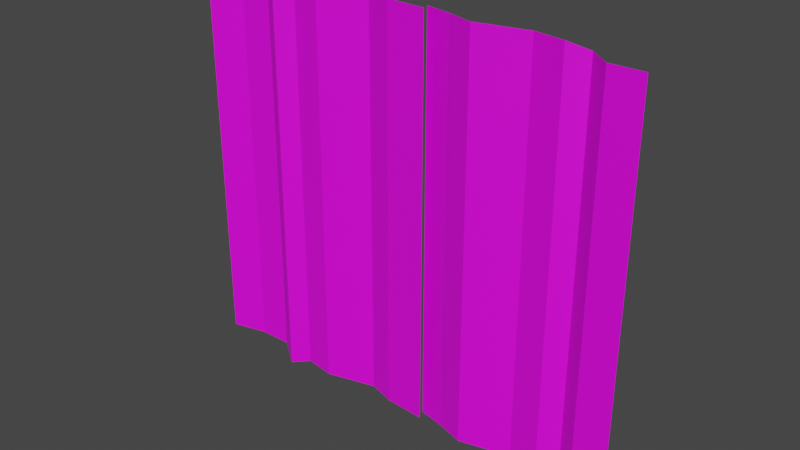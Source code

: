 # Source: curtains.blend  (saved by Blender 3.3.6; exported with 4.5.12 LTS)
import bpy
from mathutils import Matrix  # noqa: F401  (used for matrix-valued properties, if any)

bpy.ops.wm.read_factory_settings(use_empty=True)
scene = bpy.context.scene
scene.name = 'Scene'

# ---- collections
col_collection = bpy.data.collections.new('Collection'); scene.collection.children.link(col_collection)

# ---- images (referenced by path relative to the original .blend; pixels are not part of the script)
import os
ASSET_DIR = os.environ.get("B2B_ASSET_DIR", "")  # directory of the original .blend (textures are referenced by path, not embedded)
HERE = os.path.dirname(os.path.abspath(__file__))  # packed textures are extracted next to this script under _unpacked/

def load_image(name, relpath, width, height, colorspace="sRGB"):
    """Load a texture the original file referenced (path relative to the .blend, or extracted next to this script)."""
    p = next((c for c in (os.path.join(HERE, relpath), os.path.join(ASSET_DIR, relpath)) if relpath and os.path.exists(c)), "")
    if p:
        img = bpy.data.images.load(p, check_existing=True)
        img.name = name
    else:  # same state as the original file: an image datablock whose file is absent (Cycles renders it pink)
        img = bpy.data.images.new(name, width, height)
        img.source = "FILE"
        img.filepath = "//" + (relpath or name)
    img.colorspace_settings.name = colorspace
    return img
img_verho_png = load_image('verho.png', 'verho.png', 1024, 1024, 'sRGB')

# ---- materials (node trees are filled in below, after node groups)
mat_material_005 = bpy.data.materials.new('Material.005')
mat_material_005.use_transparent_shadow = False

# ---- material node trees
mat_material_005.use_nodes = True; mat_material_005.node_tree.nodes.clear()
_N = mat_material_005.node_tree.nodes; _L = mat_material_005.node_tree.links
n0 = _N.new('ShaderNodeBsdfPrincipled'); n0.name = 'Principled BSDF'; n0.location = (10, 300)
n0.distribution = 'GGX'
n0.subsurface_method = 'RANDOM_WALK_SKIN'
n0.inputs[3].default_value = 1.45
n0.inputs[27].default_value = (0.0, 0.0, 0.0, 1.0)
n0.inputs[28].default_value = 1.0
n1 = _N.new('ShaderNodeOutputMaterial'); n1.name = 'Material Output'; n1.location = (300, 300)
n2 = _N.new('ShaderNodeTexImage'); n2.name = 'Image Texture'; n2.location = (-280, 280)
n2.image = img_verho_png
_L.new(n0.outputs[0], n1.inputs[0])
_L.new(n2.outputs[0], n0.inputs[0])
n1.is_active_output = True

# ---- world
world_world = bpy.data.worlds.new('World'); scene.world = world_world
world_world.use_nodes = True; world_world.node_tree.nodes.clear()
_N = world_world.node_tree.nodes; _L = world_world.node_tree.links
n0 = _N.new('ShaderNodeOutputWorld'); n0.name = 'World Output'; n0.location = (300, 300)
n1 = _N.new('ShaderNodeBackground'); n1.name = 'Background'; n1.location = (10, 300)
n1.inputs[0].default_value = (0.05088, 0.05088, 0.05088, 1.0)
_L.new(n1.outputs[0], n0.inputs[0])
n0.is_active_output = True
world_world.color = (0.05088, 0.05088, 0.05088)
world_world.use_sun_shadow = False
world_world.sun_shadow_jitter_overblur = 0.0

# ---- meshes
me_plane_003 = bpy.data.meshes.new('Plane.003')
me_plane_003.from_pydata([(-1.0, -1.0, 0.0), (1.0, -1.0, 0.0), (-1.0, 1.0, 0.0), (1.0, 1.0, 0.0), (2.092, -1.009, 0.7085), (2.092, 1.053, 0.7085), (3.264, -1.04, 0.2315), (3.264, 1.022, 0.2315), (5.101, -1.04, 0.529), (5.101, 1.022, 0.529), (8.091, -1.042, -0.2302), (8.091, 1.02, -0.2302), (9.692, -1.042, 0.2577), (9.692, 1.02, 0.2577), (11.29, -1.042, 0.5907), (11.29, 1.02, 0.5907)], [], [(0, 2, 3, 1), (3, 5, 4, 1), (5, 7, 6, 4), (7, 9, 8, 6), (9, 11, 10, 8), (11, 13, 12, 10), (13, 15, 14, 12)])
_uv = me_plane_003.uv_layers.new(name='UVMap')
_uv.uv.foreach_set('vector', [0.5232, 0.002084, 2.778, 0.001563, 2.786, 0.1445, 0.5314, 0.1451, 2.786, 0.1445, 2.851, 0.2229, 0.5262, 0.2234, 0.5314, 0.1451, 2.851, 0.2229, 2.82, 0.3064, 0.4958, 0.307, 0.5262, 0.2234, 2.82, 0.3064, 2.828, 0.4379, 0.5033, 0.4385, 0.4958, 0.307, 2.828, 0.4379, 2.837, 0.6514, 0.5131, 0.6519, 0.5033, 0.4385, 2.837, 0.6514, 2.844, 0.766, 0.5196, 0.7665, 0.5131, 0.6519, 2.844, 0.766, 2.851, 0.8804, 0.5262, 0.8809, 0.5196, 0.7665])
me_plane_003.materials.append(mat_material_005)
me_plane_003.update()
me_plane_002 = bpy.data.meshes.new('Plane.002')
me_plane_002.from_pydata([(-1.0, -1.0, 0.0), (1.0, -1.0, 0.0), (-1.0, 1.0, 0.0), (1.0, 1.0, 0.0), (2.092, -1.009, 0.7085), (2.092, 1.053, 0.7085), (3.264, -1.04, 0.2315), (3.264, 1.022, 0.2315), (5.101, -1.04, 0.529), (5.101, 1.022, 0.529), (8.091, -1.042, -0.2302), (8.091, 1.02, -0.2302), (9.692, -1.042, 0.2577), (9.692, 1.02, 0.2577), (-3.17, -1.0, 0.5237), (-3.17, 1.0, 0.5237), (12.16, -1.042, 0.4155), (12.16, 1.02, 0.4155)], [], [(0, 1, 3, 2), (3, 1, 4, 5), (5, 4, 6, 7), (7, 6, 8, 9), (9, 8, 10, 11), (11, 10, 12, 13), (0, 2, 15, 14), (13, 12, 16, 17)])
_uv = me_plane_002.uv_layers.new(name='UVMap')
_uv.uv.foreach_set('vector', [-1.83, 0.9396, -1.823, 0.7968, 0.4319, 0.7973, 0.4244, 0.9401, 0.4319, 0.7973, -1.823, 0.7968, -1.829, 0.7214, 0.4958, 0.7219, 0.4958, 0.7219, -1.829, 0.7214, -1.859, 0.636, 0.465, 0.6365, 0.465, 0.6365, -1.859, 0.636, -1.853, 0.5059, 0.4718, 0.5064, 0.4718, 0.5064, -1.853, 0.5059, -1.844, 0.2897, 0.4807, 0.2902, 0.4807, 0.2902, -1.844, 0.2897, -1.838, 0.1772, 0.4866, 0.1776, -1.83, 0.9396, 0.4244, 0.9401, 0.4161, 1.097, -1.839, 1.096, 0.4866, 0.1776, -1.838, 0.1772, -1.829, 0.001563, 0.4958, 0.002053])
me_plane_002.materials.append(mat_material_005)
me_plane_002.update()

# ---- objects
ob_plane_003 = bpy.data.objects.new('Plane.003', me_plane_003)
ob_plane_002 = bpy.data.objects.new('Plane.002', me_plane_002)

# ---- transforms, parenting, visibility, modifiers, constraints
ob_plane_003.location = (12.81, 15.67, 7.243)
ob_plane_003.rotation_euler = (1.571, 0.0, 3.142)
ob_plane_003.scale = (1.0, -11.69, 1.0)
ob_plane_002.location = (-10.35, 16.06, 7.312)
ob_plane_002.rotation_euler = (1.571, 0.0, 0.0)
ob_plane_002.scale = (1.0, -11.69, 1.0)

# ---- collection membership
col_collection.objects.link(ob_plane_003)
col_collection.objects.link(ob_plane_002)

# ---- scene / render settings (as saved in the file)
scene.frame_start = 1; scene.frame_end = 250; scene.frame_set(1)
scene.render.engine = 'BLENDER_EEVEE_NEXT'
scene.cycles.sampling_pattern = 'TABULATED_SOBOL'
scene.cycles.use_light_tree = False
scene.view_settings.view_transform = 'Filmic'
bpy.context.view_layer.update()

# ---- added for rendering (the .blend has no active camera and no usable light): camera, sun
cam_auto = bpy.data.cameras.new('AutoCamera')
cam_auto.lens = 50.0
cam_auto.sensor_width = 36.0
cam_auto.clip_end = 1000.0
ob_auto_camera = bpy.data.objects.new('AutoCamera', cam_auto)
scene.collection.objects.link(ob_auto_camera)
ob_auto_camera.location = (34.1593, -24.9529, 34.4252)
ob_auto_camera.rotation_euler = (1.09748, -7.21219e-08, 0.694738)
scene.camera = ob_auto_camera
light_auto_sun = bpy.data.lights.new('AutoSun', 'SUN')
light_auto_sun.energy = 3.0
light_auto_sun.angle = 0.0523599
ob_auto_sun = bpy.data.objects.new('AutoSun', light_auto_sun)
scene.collection.objects.link(ob_auto_sun)
ob_auto_sun.rotation_euler = (0.872665, 0.174533, 0.523599)
bpy.context.view_layer.update()
